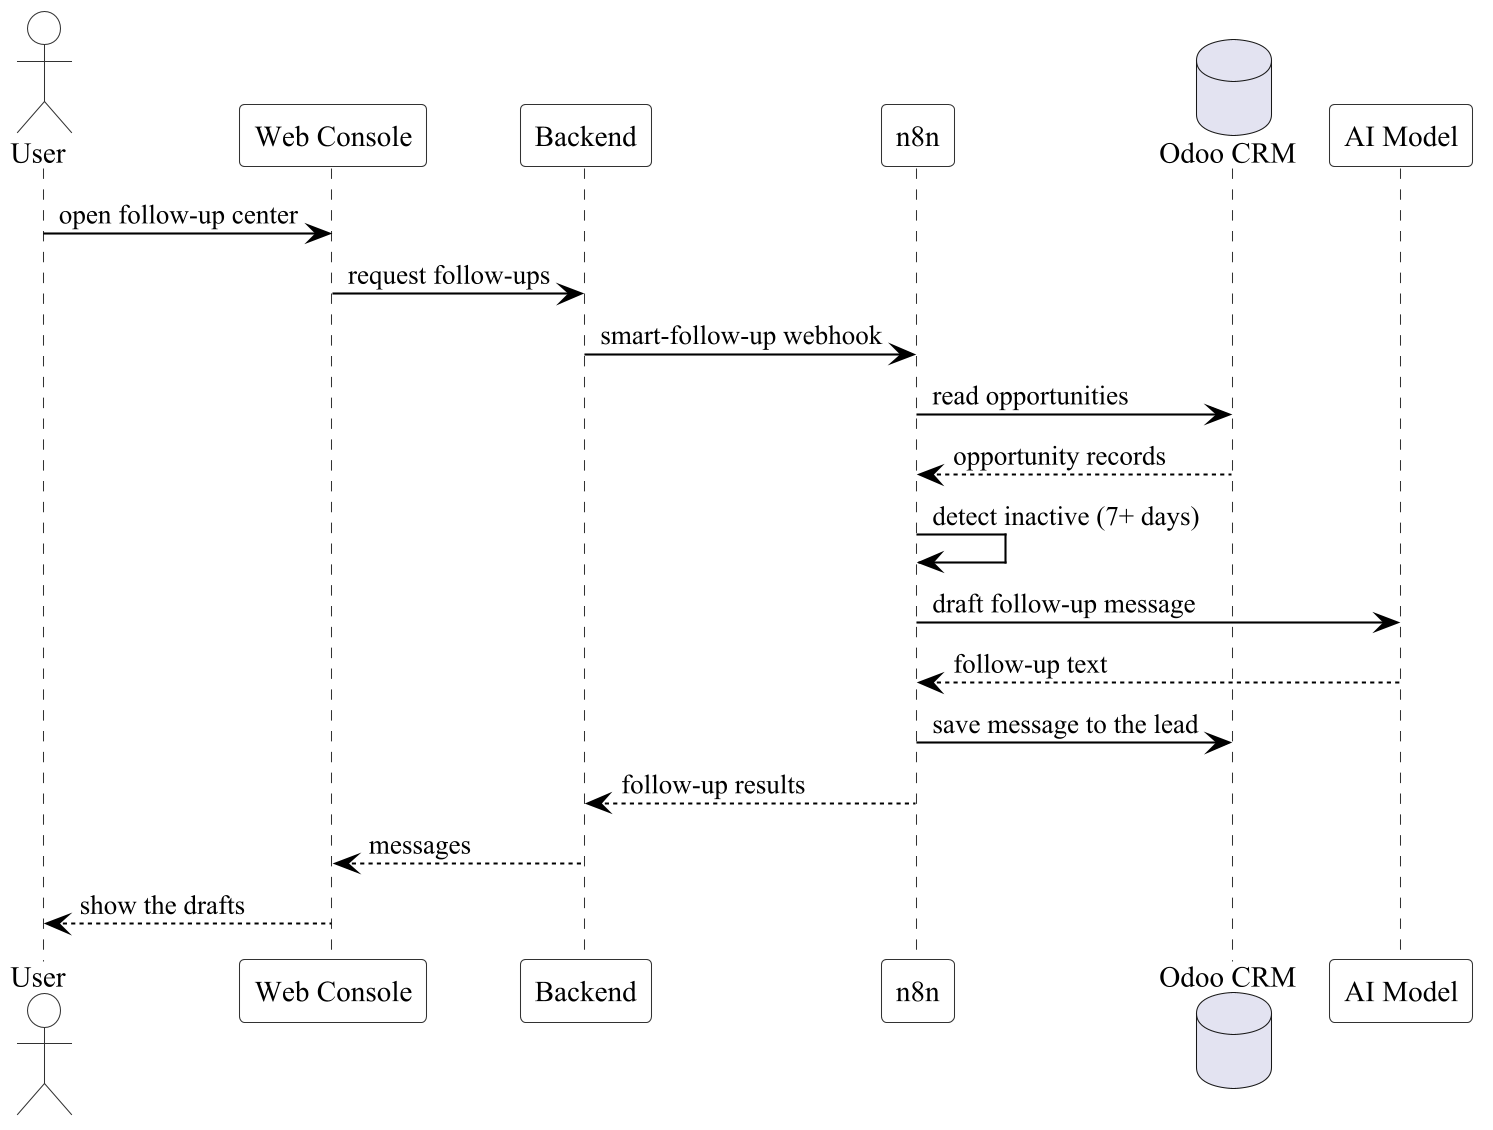

The diagram above was rendered by PlantUML. Its source (embedded in the PNG):
@startuml seq-followup
skinparamlocked dpi 200
skinparam backgroundColor transparent
skinparam shadowing false
skinparam defaultFontName Times New Roman
skinparam sequence {
  ArrowColor #000000
  ArrowFontColor #000000
  LifeLineBorderColor #333333
  LifeLineBackgroundColor #FFFFFF
  ParticipantBackgroundColor #FFFFFF
  ParticipantFontColor #000000
  ParticipantBorderColor #333333
  ActorBackgroundColor #FFFFFF
  ActorBorderColor #333333
  DatabaseBackgroundColor #FFFFFF
  DatabaseBorderColor #333333
}
actor User
participant "Web Console" as Console
participant "Backend" as Backend
participant "n8n" as N8N
database "Odoo CRM" as Odoo
participant "AI Model" as AI

User -> Console : open follow-up center
Console -> Backend : request follow-ups
Backend -> N8N : smart-follow-up webhook
N8N -> Odoo : read opportunities
Odoo --> N8N : opportunity records
N8N -> N8N : detect inactive (7+ days)
N8N -> AI : draft follow-up message
AI --> N8N : follow-up text
N8N -> Odoo : save message to the lead
N8N --> Backend : follow-up results
Backend --> Console : messages
Console --> User : show the drafts
@enduml